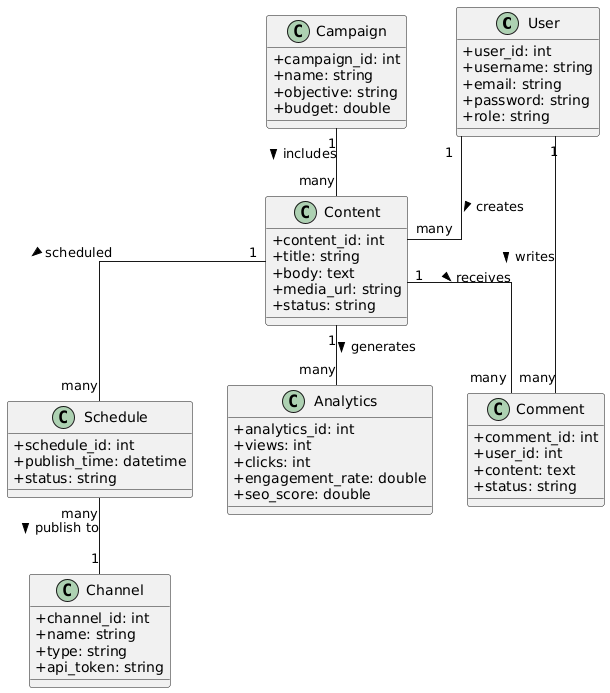

The diagram above was rendered by PlantUML. Its source (embedded in the PNG):
@startuml
skinparam classAttributeIconSize 0
skinparam linetype ortho

' ==== Classes ====
class User {
  +user_id: int
  +username: string
  +email: string
  +password: string
  +role: string
}

class Content {
  +content_id: int
  +title: string
  +body: text
  +media_url: string
  +status: string
}

class Schedule {
  +schedule_id: int
  +publish_time: datetime
  +status: string
}

class Channel {
  +channel_id: int
  +name: string
  +type: string
  +api_token: string
}

class Campaign {
  +campaign_id: int
  +name: string
  +objective: string
  +budget: double
}

class Comment {
  +comment_id: int
  +user_id: int
  +content: text
  +status: string
}

class Analytics {
  +analytics_id: int
  +views: int
  +clicks: int
  +engagement_rate: double
  +seo_score: double
}

' ==== Relationships ====
User "1" -- "many" Content : creates >
Content "1" -- "many" Schedule : scheduled >
Schedule "many" -- "1" Channel : publish to >
Content "1" -- "many" Comment : receives >
User "1" -- "many" Comment : writes >
Campaign "1" -- "many" Content : includes >
Content "1" -- "many" Analytics : generates >
@enduml